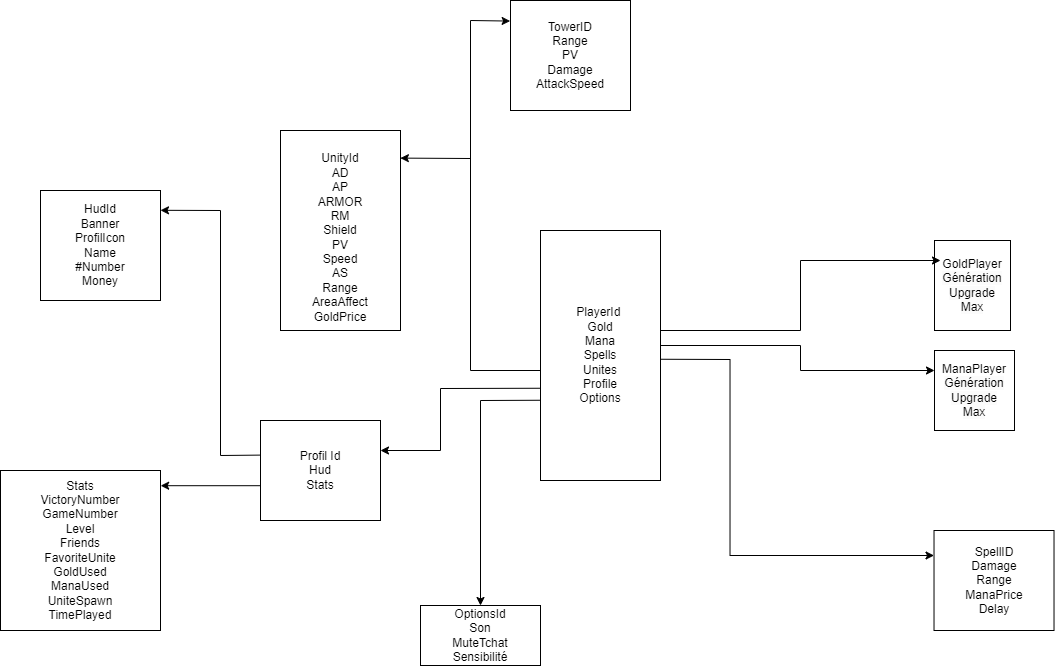

The diagram above was exported from draw.io. Its source (the exported page's mxGraphModel, read from the mxfile embedded in the PNG):
<mxGraphModel dx="1468" dy="1143" grid="1" gridSize="10" guides="1" tooltips="1" connect="1" arrows="1" fold="1" page="1" pageScale="1" pageWidth="827" pageHeight="1169" math="0" shadow="0">
  <root>
    <mxCell id="0" />
    <mxCell id="1" parent="0" />
    <mxCell id="2W-c97QhEJ-pW3fAtXhj-1" value="PlayerId&amp;nbsp;&lt;br&gt;Gold&lt;br&gt;Mana&lt;br&gt;Spells&lt;br&gt;Unites&lt;br&gt;Profile&lt;br&gt;Options" style="rounded=0;whiteSpace=wrap;html=1;" parent="1" vertex="1">
      <mxGeometry x="1260" y="250" width="120" height="250" as="geometry" />
    </mxCell>
    <mxCell id="2W-c97QhEJ-pW3fAtXhj-7" value="&lt;br style=&quot;border-color: var(--border-color);&quot;&gt;UnityId&lt;br style=&quot;border-color: var(--border-color);&quot;&gt;AD&lt;br&gt;AP&lt;br&gt;ARMOR&lt;br&gt;RM&lt;br style=&quot;border-color: var(--border-color);&quot;&gt;Shield&lt;br&gt;PV&lt;br style=&quot;border-color: var(--border-color);&quot;&gt;Speed&lt;br style=&quot;border-color: var(--border-color);&quot;&gt;AS&lt;br&gt;Range&lt;br&gt;AreaAffect&lt;br style=&quot;border-color: var(--border-color);&quot;&gt;GoldPrice" style="rounded=0;whiteSpace=wrap;html=1;" parent="1" vertex="1">
      <mxGeometry x="1000" y="150" width="120" height="200" as="geometry" />
    </mxCell>
    <mxCell id="2W-c97QhEJ-pW3fAtXhj-8" value="ManaPlayer&lt;br&gt;&lt;span style=&quot;color: rgb(0, 0, 0); font-family: Helvetica; font-size: 12px; font-style: normal; font-variant-ligatures: normal; font-variant-caps: normal; font-weight: 400; letter-spacing: normal; orphans: 2; text-align: center; text-indent: 0px; text-transform: none; widows: 2; word-spacing: 0px; -webkit-text-stroke-width: 0px; background-color: rgb(251, 251, 251); text-decoration-thickness: initial; text-decoration-style: initial; text-decoration-color: initial; float: none; display: inline !important;&quot;&gt;Génération&lt;/span&gt;&lt;br style=&quot;border-color: var(--border-color); color: rgb(0, 0, 0); font-family: Helvetica; font-size: 12px; font-style: normal; font-variant-ligatures: normal; font-variant-caps: normal; font-weight: 400; letter-spacing: normal; orphans: 2; text-align: center; text-indent: 0px; text-transform: none; widows: 2; word-spacing: 0px; -webkit-text-stroke-width: 0px; background-color: rgb(251, 251, 251); text-decoration-thickness: initial; text-decoration-style: initial; text-decoration-color: initial;&quot;&gt;&lt;span style=&quot;color: rgb(0, 0, 0); font-family: Helvetica; font-size: 12px; font-style: normal; font-variant-ligatures: normal; font-variant-caps: normal; font-weight: 400; letter-spacing: normal; orphans: 2; text-align: center; text-indent: 0px; text-transform: none; widows: 2; word-spacing: 0px; -webkit-text-stroke-width: 0px; background-color: rgb(251, 251, 251); text-decoration-thickness: initial; text-decoration-style: initial; text-decoration-color: initial; float: none; display: inline !important;&quot;&gt;Upgrade&lt;/span&gt;&lt;br style=&quot;border-color: var(--border-color); color: rgb(0, 0, 0); font-family: Helvetica; font-size: 12px; font-style: normal; font-variant-ligatures: normal; font-variant-caps: normal; font-weight: 400; letter-spacing: normal; orphans: 2; text-align: center; text-indent: 0px; text-transform: none; widows: 2; word-spacing: 0px; -webkit-text-stroke-width: 0px; background-color: rgb(251, 251, 251); text-decoration-thickness: initial; text-decoration-style: initial; text-decoration-color: initial;&quot;&gt;&lt;span style=&quot;color: rgb(0, 0, 0); font-family: Helvetica; font-size: 12px; font-style: normal; font-variant-ligatures: normal; font-variant-caps: normal; font-weight: 400; letter-spacing: normal; orphans: 2; text-align: center; text-indent: 0px; text-transform: none; widows: 2; word-spacing: 0px; -webkit-text-stroke-width: 0px; background-color: rgb(251, 251, 251); text-decoration-thickness: initial; text-decoration-style: initial; text-decoration-color: initial; float: none; display: inline !important;&quot;&gt;Max&lt;/span&gt;" style="rounded=0;whiteSpace=wrap;html=1;" parent="1" vertex="1">
      <mxGeometry x="1654" y="370" width="80" height="80" as="geometry" />
    </mxCell>
    <mxCell id="2W-c97QhEJ-pW3fAtXhj-9" value="GoldPlayer&lt;br&gt;&lt;span style=&quot;color: rgb(0, 0, 0); font-family: Helvetica; font-size: 12px; font-style: normal; font-variant-ligatures: normal; font-variant-caps: normal; font-weight: 400; letter-spacing: normal; orphans: 2; text-align: center; text-indent: 0px; text-transform: none; widows: 2; word-spacing: 0px; -webkit-text-stroke-width: 0px; background-color: rgb(251, 251, 251); text-decoration-thickness: initial; text-decoration-style: initial; text-decoration-color: initial; float: none; display: inline !important;&quot;&gt;Génération&lt;/span&gt;&lt;br style=&quot;border-color: var(--border-color); color: rgb(0, 0, 0); font-family: Helvetica; font-size: 12px; font-style: normal; font-variant-ligatures: normal; font-variant-caps: normal; font-weight: 400; letter-spacing: normal; orphans: 2; text-align: center; text-indent: 0px; text-transform: none; widows: 2; word-spacing: 0px; -webkit-text-stroke-width: 0px; background-color: rgb(251, 251, 251); text-decoration-thickness: initial; text-decoration-style: initial; text-decoration-color: initial;&quot;&gt;&lt;span style=&quot;color: rgb(0, 0, 0); font-family: Helvetica; font-size: 12px; font-style: normal; font-variant-ligatures: normal; font-variant-caps: normal; font-weight: 400; letter-spacing: normal; orphans: 2; text-align: center; text-indent: 0px; text-transform: none; widows: 2; word-spacing: 0px; -webkit-text-stroke-width: 0px; background-color: rgb(251, 251, 251); text-decoration-thickness: initial; text-decoration-style: initial; text-decoration-color: initial; float: none; display: inline !important;&quot;&gt;Upgrade&lt;/span&gt;&lt;br style=&quot;border-color: var(--border-color); color: rgb(0, 0, 0); font-family: Helvetica; font-size: 12px; font-style: normal; font-variant-ligatures: normal; font-variant-caps: normal; font-weight: 400; letter-spacing: normal; orphans: 2; text-align: center; text-indent: 0px; text-transform: none; widows: 2; word-spacing: 0px; -webkit-text-stroke-width: 0px; background-color: rgb(251, 251, 251); text-decoration-thickness: initial; text-decoration-style: initial; text-decoration-color: initial;&quot;&gt;&lt;span style=&quot;color: rgb(0, 0, 0); font-family: Helvetica; font-size: 12px; font-style: normal; font-variant-ligatures: normal; font-variant-caps: normal; font-weight: 400; letter-spacing: normal; orphans: 2; text-align: center; text-indent: 0px; text-transform: none; widows: 2; word-spacing: 0px; -webkit-text-stroke-width: 0px; background-color: rgb(251, 251, 251); text-decoration-thickness: initial; text-decoration-style: initial; text-decoration-color: initial; float: none; display: inline !important;&quot;&gt;Max&lt;/span&gt;&lt;br&gt;" style="rounded=0;whiteSpace=wrap;html=1;" parent="1" vertex="1">
      <mxGeometry x="1654" y="260" width="76" height="90" as="geometry" />
    </mxCell>
    <mxCell id="2W-c97QhEJ-pW3fAtXhj-10" value="Profil Id&lt;br&gt;Hud&lt;br&gt;Stats" style="whiteSpace=wrap;html=1;" parent="1" vertex="1">
      <mxGeometry x="980" y="440" width="120" height="100" as="geometry" />
    </mxCell>
    <mxCell id="2W-c97QhEJ-pW3fAtXhj-11" value="HudId&lt;br&gt;Banner&lt;br&gt;ProfilIcon&lt;br&gt;Name&lt;br&gt;#Number&lt;br&gt;Money" style="rounded=0;whiteSpace=wrap;html=1;" parent="1" vertex="1">
      <mxGeometry x="760" y="210" width="120" height="110" as="geometry" />
    </mxCell>
    <mxCell id="2W-c97QhEJ-pW3fAtXhj-13" value="SpellID&lt;br&gt;Damage&lt;br&gt;Range&lt;br&gt;ManaPrice&lt;br&gt;Delay" style="rounded=0;whiteSpace=wrap;html=1;" parent="1" vertex="1">
      <mxGeometry x="1653.52" y="550" width="120" height="100" as="geometry" />
    </mxCell>
    <mxCell id="2W-c97QhEJ-pW3fAtXhj-14" value="Stats&lt;br&gt;VictoryNumber&lt;br&gt;GameNumber&lt;br&gt;Level&lt;br&gt;Friends&lt;br&gt;FavoriteUnite&lt;br&gt;GoldUsed&lt;br&gt;ManaUsed&lt;br&gt;UniteSpawn&lt;br&gt;TimePlayed&lt;br&gt;" style="whiteSpace=wrap;html=1;aspect=fixed;" parent="1" vertex="1">
      <mxGeometry x="720" y="490" width="160" height="160" as="geometry" />
    </mxCell>
    <mxCell id="2W-c97QhEJ-pW3fAtXhj-18" value="TowerID&lt;br&gt;Range&lt;br&gt;PV&lt;br&gt;Damage&lt;br&gt;AttackSpeed" style="rounded=0;whiteSpace=wrap;html=1;" parent="1" vertex="1">
      <mxGeometry x="1230" y="20" width="120" height="110" as="geometry" />
    </mxCell>
    <mxCell id="2W-c97QhEJ-pW3fAtXhj-19" value="" style="endArrow=classic;html=1;rounded=0;exitX=-0.005;exitY=0.631;exitDx=0;exitDy=0;exitPerimeter=0;" parent="1" source="2W-c97QhEJ-pW3fAtXhj-1" edge="1">
      <mxGeometry width="50" height="50" relative="1" as="geometry">
        <mxPoint x="1240" y="320" as="sourcePoint" />
        <mxPoint x="1100" y="470" as="targetPoint" />
        <Array as="points">
          <mxPoint x="1160" y="408" />
          <mxPoint x="1160" y="470" />
        </Array>
      </mxGeometry>
    </mxCell>
    <mxCell id="2W-c97QhEJ-pW3fAtXhj-22" value="" style="endArrow=classic;html=1;rounded=0;" parent="1" edge="1">
      <mxGeometry width="50" height="50" relative="1" as="geometry">
        <mxPoint x="1380" y="350" as="sourcePoint" />
        <mxPoint x="1660" y="280" as="targetPoint" />
        <Array as="points">
          <mxPoint x="1520" y="350" />
          <mxPoint x="1520" y="280" />
        </Array>
      </mxGeometry>
    </mxCell>
    <mxCell id="2W-c97QhEJ-pW3fAtXhj-23" value="" style="endArrow=classic;html=1;rounded=0;entryX=0;entryY=0.25;entryDx=0;entryDy=0;exitX=1;exitY=0.5;exitDx=0;exitDy=0;" parent="1" target="2W-c97QhEJ-pW3fAtXhj-8" edge="1">
      <mxGeometry width="50" height="50" relative="1" as="geometry">
        <mxPoint x="1380" y="364.9999999999998" as="sourcePoint" />
        <mxPoint x="1480" y="390" as="targetPoint" />
        <Array as="points">
          <mxPoint x="1520" y="365" />
          <mxPoint x="1520" y="390" />
        </Array>
      </mxGeometry>
    </mxCell>
    <mxCell id="2W-c97QhEJ-pW3fAtXhj-24" value="" style="endArrow=classic;html=1;rounded=0;exitX=1.004;exitY=0.555;exitDx=0;exitDy=0;exitPerimeter=0;entryX=0;entryY=0.25;entryDx=0;entryDy=0;" parent="1" target="2W-c97QhEJ-pW3fAtXhj-13" edge="1">
      <mxGeometry width="50" height="50" relative="1" as="geometry">
        <mxPoint x="1380" y="378.7499999999998" as="sourcePoint" />
        <mxPoint x="1449.52" y="740" as="targetPoint" />
        <Array as="points">
          <mxPoint x="1449.52" y="379" />
          <mxPoint x="1449.52" y="575" />
        </Array>
      </mxGeometry>
    </mxCell>
    <mxCell id="2W-c97QhEJ-pW3fAtXhj-26" value="OptionsId&lt;br&gt;Son&lt;br&gt;MuteTchat&lt;br&gt;Sensibilité" style="rounded=0;whiteSpace=wrap;html=1;" parent="1" vertex="1">
      <mxGeometry x="1140" y="625" width="120" height="60" as="geometry" />
    </mxCell>
    <mxCell id="2W-c97QhEJ-pW3fAtXhj-27" value="" style="endArrow=classic;html=1;rounded=0;entryX=0.5;entryY=0;entryDx=0;entryDy=0;exitX=-0.001;exitY=0.679;exitDx=0;exitDy=0;exitPerimeter=0;" parent="1" source="2W-c97QhEJ-pW3fAtXhj-1" target="2W-c97QhEJ-pW3fAtXhj-26" edge="1">
      <mxGeometry width="50" height="50" relative="1" as="geometry">
        <mxPoint x="1200" y="520" as="sourcePoint" />
        <mxPoint x="1250" y="470" as="targetPoint" />
        <Array as="points">
          <mxPoint x="1200" y="420" />
        </Array>
      </mxGeometry>
    </mxCell>
    <mxCell id="2W-c97QhEJ-pW3fAtXhj-28" value="" style="endArrow=classic;html=1;rounded=0;exitX=0;exitY=0.56;exitDx=0;exitDy=0;exitPerimeter=0;entryX=0.999;entryY=0.138;entryDx=0;entryDy=0;entryPerimeter=0;" parent="1" source="2W-c97QhEJ-pW3fAtXhj-1" target="2W-c97QhEJ-pW3fAtXhj-7" edge="1">
      <mxGeometry width="50" height="50" relative="1" as="geometry">
        <mxPoint x="1248.9799999999998" y="393.9999999999999" as="sourcePoint" />
        <mxPoint x="1130" y="210" as="targetPoint" />
        <Array as="points">
          <mxPoint x="1190" y="390" />
          <mxPoint x="1190" y="178" />
        </Array>
      </mxGeometry>
    </mxCell>
    <mxCell id="2W-c97QhEJ-pW3fAtXhj-29" value="" style="endArrow=classic;html=1;rounded=0;entryX=1.001;entryY=0.095;entryDx=0;entryDy=0;entryPerimeter=0;exitX=-0.001;exitY=0.652;exitDx=0;exitDy=0;exitPerimeter=0;" parent="1" source="2W-c97QhEJ-pW3fAtXhj-10" target="2W-c97QhEJ-pW3fAtXhj-14" edge="1">
      <mxGeometry width="50" height="50" relative="1" as="geometry">
        <mxPoint x="900" y="560" as="sourcePoint" />
        <mxPoint x="950" y="510" as="targetPoint" />
      </mxGeometry>
    </mxCell>
    <mxCell id="2W-c97QhEJ-pW3fAtXhj-30" value="" style="endArrow=classic;html=1;rounded=0;exitX=-0.001;exitY=0.346;exitDx=0;exitDy=0;exitPerimeter=0;entryX=1;entryY=0.18;entryDx=0;entryDy=0;entryPerimeter=0;" parent="1" source="2W-c97QhEJ-pW3fAtXhj-10" target="2W-c97QhEJ-pW3fAtXhj-11" edge="1">
      <mxGeometry width="50" height="50" relative="1" as="geometry">
        <mxPoint x="850" y="460" as="sourcePoint" />
        <mxPoint x="900" y="410" as="targetPoint" />
        <Array as="points">
          <mxPoint x="940" y="475" />
          <mxPoint x="940" y="230" />
        </Array>
      </mxGeometry>
    </mxCell>
    <mxCell id="2W-c97QhEJ-pW3fAtXhj-31" value="" style="endArrow=classic;html=1;rounded=0;entryX=-0.003;entryY=0.187;entryDx=0;entryDy=0;entryPerimeter=0;" parent="1" target="2W-c97QhEJ-pW3fAtXhj-18" edge="1">
      <mxGeometry width="50" height="50" relative="1" as="geometry">
        <mxPoint x="1190" y="180" as="sourcePoint" />
        <mxPoint x="1140" y="120" as="targetPoint" />
        <Array as="points">
          <mxPoint x="1190" y="40" />
        </Array>
      </mxGeometry>
    </mxCell>
  </root>
</mxGraphModel>